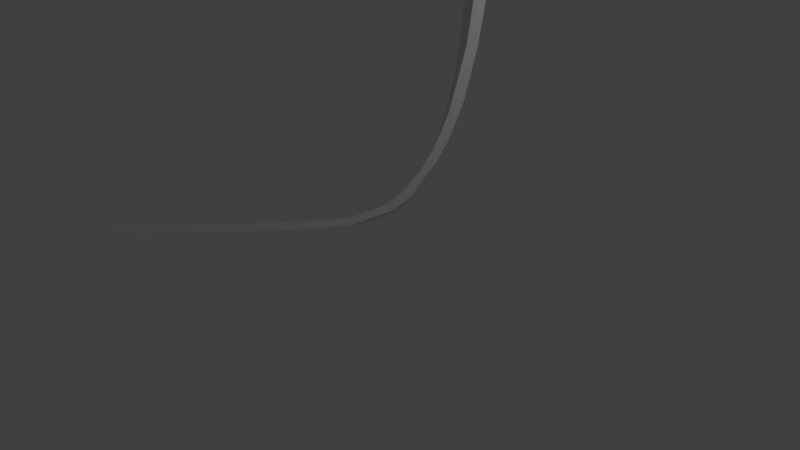 # Source: Funcion_E1.blend  (saved by Blender 2.79.0; exported with 4.5.12 LTS)
import bpy
from mathutils import Matrix  # noqa: F401  (used for matrix-valued properties, if any)

bpy.ops.wm.read_factory_settings(use_empty=True)
scene = bpy.context.scene
scene.name = 'Scene'

# ---- collections
col_collection_1 = bpy.data.collections.new('Collection 1'); scene.collection.children.link(col_collection_1)

# ---- world
world_world = bpy.data.worlds.new('World'); scene.world = world_world
world_world.color = (0.05088, 0.05088, 0.05088)
world_world.use_sun_shadow = False
world_world.sun_shadow_jitter_overblur = 0.0
world_world.cycles.sampling_method = 'MANUAL'

# ---- cameras
cam_camera = bpy.data.cameras.new('Camera')
cam_camera.clip_end = 100.0
cam_camera.lens = 35.0
cam_camera.sensor_width = 32.0
cam_camera.sensor_height = 18.0
cam_camera.ortho_scale = 7.314
cam_camera.dof.focus_distance = 0.0
cam_camera.dof.aperture_fstop = 128.0

# ---- lights
light_lamp = bpy.data.lights.new('Lamp', 'POINT')
light_lamp.transmission_factor = 0.0
light_lamp.cutoff_distance = 30.0
light_lamp.energy = 100.0
light_lamp.shadow_buffer_clip_start = 1.001
light_lamp.shadow_soft_size = 0.1
light_lamp.shadow_maximum_resolution = 0.006
light_lamp.use_absolute_resolution = True

# ---- meshes
me_plane = bpy.data.meshes.new('Plane')
me_plane.from_pydata([(-1.691, 1.778, 0.5722), (-6.628, 0.1284, 3.804), (-1.831, 1.819, 0.6132), (-5.373, -0.2393, 3.437), (-5.907, -0.08282, 3.593), (-1.864, 1.418, 0.5638), (-2.09, 0.973, 0.5567), (-2.391, 0.4749, 0.5608), (-2.658, 0.1322, 0.5786), (-2.847, -0.05297, 0.5994), (-3.213, -0.3368, 0.6504), (-3.412, -0.4138, 0.6892), (-3.86, -0.448, 0.7967), (-4.3, -0.3641, 0.9192), (-5.003, -0.1882, 1.121), (-5.889, 0.05623, 1.378), (-6.424, 0.2127, 1.535), (-7.145, 0.424, 1.746), (-7.639, 0.5687, 1.891), (-7.986, 0.6705, 1.993), (-7.974, 0.757, 2.002), (-7.119, 0.5066, 1.751), (-5.917, 0.1545, 1.399), (-5.004, -0.09773, 1.134), (-4.315, -0.2697, 0.9364), (-4.043, -0.3342, 0.859), (-3.848, -0.3644, 0.8058), (-4.487, -0.4837, 3.179), (-3.784, -0.6596, 2.978), (-3.665, -0.3577, 0.7607), (-3.478, -0.3401, 0.7163), (-3.344, -0.7435, 2.855), (-3.256, -0.248, 0.6738), (-2.896, -0.7094, 2.748), (-2.697, -0.6323, 2.709), (-3.025, -0.09193, 0.6385), (-2.331, -0.3485, 2.658), (-2.842, 0.08384, 0.6176), (-2.142, -0.1633, 2.637), (-2.706, 0.2374, 0.6056), (-2.56, 0.4242, 0.5957), (-1.875, 0.1793, 2.619), (-2.338, 0.7851, 0.5919), (-1.574, 0.6774, 2.615), (-2.188, 1.03, 0.5896), (-1.347, 1.122, 2.622), (-2.018, 1.381, 0.5972), (-1.315, 1.523, 2.672), (-1.174, 1.483, 2.631), (-1.906, 1.623, 0.604), (-7.123, 0.2732, 3.949), (-7.47, 0.3749, 4.051), (-7.458, 0.4615, 4.06), (-6.603, 0.2111, 3.81), (-5.401, -0.141, 3.458), (-4.488, -0.3933, 3.193), (-3.798, -0.5652, 2.995), (-3.527, -0.6297, 2.918), (-3.332, -0.6599, 2.864), (-3.148, -0.6533, 2.819), (-2.961, -0.6356, 2.775), (-2.739, -0.5436, 2.732), (-2.509, -0.3875, 2.697), (-2.325, -0.2117, 2.676), (-2.189, -0.05814, 2.664), (-2.043, 0.1286, 2.654), (-1.821, 0.4896, 2.65), (-1.672, 0.734, 2.648), (-1.502, 1.085, 2.656), (-1.39, 1.328, 2.662)], [], [(9, 35, 10), (5, 49, 46), (40, 39, 8), (6, 46, 44), (8, 37, 9), (40, 7, 42), (5, 46, 6), (25, 12, 26), (0, 49, 5), (2, 49, 0), (36, 34, 62), (8, 7, 40), (7, 6, 42), (37, 35, 9), (32, 10, 35), (32, 11, 10), (30, 11, 32), (12, 11, 29), (42, 6, 44), (26, 12, 29), (13, 12, 25), (29, 11, 30), (24, 13, 25), (24, 14, 13), (23, 14, 24), (23, 15, 14), (22, 15, 23), (22, 16, 15), (21, 16, 22), (21, 17, 16), (21, 18, 17), (20, 18, 21), (20, 19, 18), (39, 37, 8), (45, 68, 69), (65, 38, 64), (43, 67, 68), (38, 36, 63), (65, 66, 41), (45, 43, 68), (57, 58, 31), (48, 45, 69), (47, 48, 69), (38, 65, 41), (41, 66, 43), (63, 36, 62), (61, 62, 34), (61, 34, 33), (60, 61, 33), (31, 59, 33), (66, 67, 43), (58, 59, 31), (28, 57, 31), (59, 60, 33), (56, 57, 28), (56, 28, 27), (55, 56, 27), (55, 27, 3), (54, 55, 3), (54, 3, 4), (53, 54, 4), (53, 4, 1), (53, 1, 50), (52, 53, 50), (52, 50, 51), (64, 38, 63), (35, 37, 63, 62), (29, 30, 60, 59), (14, 15, 3, 27), (49, 2, 47, 69), (15, 16, 4, 3), (44, 46, 68, 67), (16, 17, 1, 4), (37, 39, 64, 63), (17, 18, 50, 1), (26, 29, 59, 58), (18, 19, 51, 50), (5, 6, 43, 45), (19, 20, 52, 51), (6, 7, 41, 43), (20, 21, 53, 52), (7, 8, 38, 41), (2, 0, 48, 47), (21, 22, 54, 53), (8, 9, 36, 38), (30, 32, 61, 60), (0, 5, 45, 48), (22, 23, 55, 54), (9, 10, 34, 36), (39, 40, 65, 64), (23, 24, 56, 55), (40, 42, 66, 65), (10, 11, 33, 34), (46, 49, 69, 68), (24, 25, 57, 56), (11, 12, 31, 33), (25, 26, 58, 57), (12, 13, 28, 31), (32, 35, 62, 61), (42, 44, 67, 66), (13, 14, 27, 28)])
me_plane.use_remesh_preserve_volume = False
me_plane.use_remesh_preserve_attributes = False
me_plane.use_mirror_vertex_groups = False
me_plane.update()

# ---- objects
ob_plane = bpy.data.objects.new('Plane', me_plane)
ob_lamp = bpy.data.objects.new('Lamp', light_lamp)
ob_camera = bpy.data.objects.new('Camera', cam_camera)

# ---- transforms, parenting, visibility, modifiers, constraints
ob_plane.location = (1.821, 3.169, 1.707)
ob_plane.rotation_euler = (-11.54, -0.3828, 0.7249)
ob_plane.lineart.crease_threshold = 0.0
ob_lamp.location = (4.076, 1.005, 5.904)
ob_lamp.rotation_euler = (0.6503, 0.05522, 1.866)
ob_lamp.lock_rotations_4d = False
ob_lamp.empty_display_type = 'ARROWS'
ob_lamp.color = (0.0, 0.0, 0.0, 0.0)
ob_lamp.lineart.crease_threshold = 0.0
ob_camera.location = (7.481, -6.508, 5.344)
ob_camera.rotation_euler = (1.109, 0.0, 0.8149)
ob_camera.lock_rotations_4d = False
ob_camera.empty_display_type = 'ARROWS'
ob_camera.color = (0.0, 0.0, 0.0, 0.0)
ob_camera.display_type = 'WIRE'
ob_camera.lineart.crease_threshold = 0.0

# ---- collection membership
col_collection_1.objects.link(ob_plane)
col_collection_1.objects.link(ob_lamp)
col_collection_1.objects.link(ob_camera)

# ---- scene / render settings (as saved in the file)
scene.camera = ob_camera
scene.frame_start = 1; scene.frame_end = 250; scene.frame_set(1)
scene.render.engine = 'BLENDER_EEVEE_NEXT'
scene.render.resolution_percentage = 50
scene.render.dither_intensity = 0.0
scene.cycles.use_denoising = False
scene.cycles.samples = 128
scene.cycles.sampling_pattern = 'TABULATED_SOBOL'
scene.cycles.use_adaptive_sampling = False
scene.cycles.use_light_tree = False
scene.cycles.blur_glossy = 0.0
scene.cycles.sample_clamp_indirect = 0.0
scene.view_settings.view_transform = 'Standard'
bpy.context.view_layer.update()
